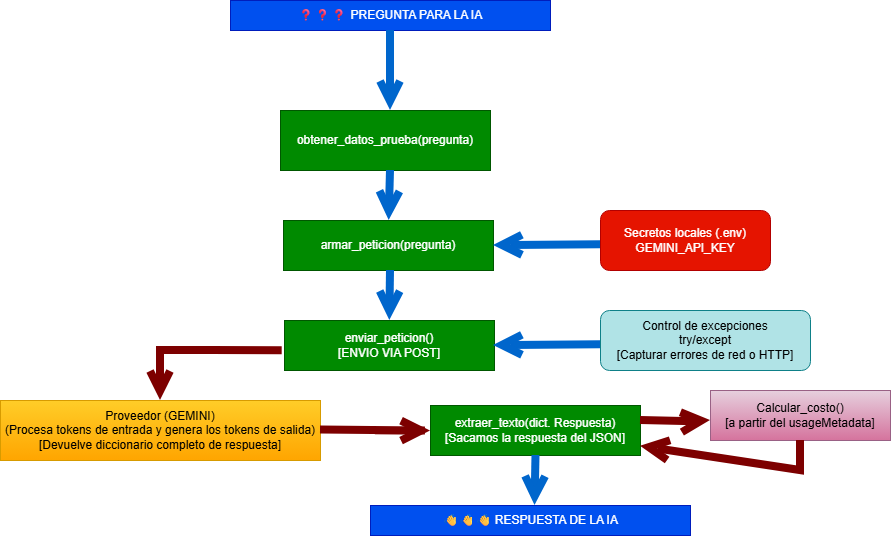

The diagram above was exported from draw.io. Its source (the exported page's mxGraphModel, read from the mxfile embedded in the PNG):
<mxGraphModel dx="1187" dy="661" grid="1" gridSize="10" guides="1" tooltips="1" connect="1" arrows="1" fold="1" page="1" pageScale="1" pageWidth="827" pageHeight="1169" background="light-dark(#FFFFFF,#FFFFFF)" math="0" shadow="0">
  <root>
    <mxCell id="0" />
    <mxCell id="1" parent="0" />
    <mxCell id="XjzSuwQefF2DZvVGBnf4-1" parent="1" style="rounded=0;whiteSpace=wrap;html=1;fillColor=#0050ef;fontColor=#ffffff;strokeColor=#001DBC;" value="❓❓❓ PREGUNTA PARA LA IA" vertex="1">
      <mxGeometry height="30" width="320" x="240" y="50" as="geometry" />
    </mxCell>
    <mxCell id="XjzSuwQefF2DZvVGBnf4-3" edge="1" parent="1" style="endArrow=open;endFill=1;endSize=12;html=1;rounded=0;defaultLabelBackgroundColor=gap;strokeWidth=8;strokeColor=#0066CC;" value="">
      <mxGeometry relative="1" width="160" as="geometry">
        <mxPoint x="400" y="80" as="sourcePoint" />
        <mxPoint x="400" y="160" as="targetPoint" />
      </mxGeometry>
    </mxCell>
    <mxCell id="XjzSuwQefF2DZvVGBnf4-4" parent="1" style="rounded=0;whiteSpace=wrap;html=1;strokeColor=#005700;fillColor=#008a00;fontColor=#ffffff;" value="obtener_datos_prueba(pregunta)" vertex="1">
      <mxGeometry height="60" width="210" x="290" y="160" as="geometry" />
    </mxCell>
    <mxCell id="XjzSuwQefF2DZvVGBnf4-5" edge="1" parent="1" style="endArrow=open;endFill=1;endSize=12;html=1;rounded=0;defaultLabelBackgroundColor=gap;strokeWidth=8;strokeColor=#0066CC;" target="XjzSuwQefF2DZvVGBnf4-6" value="">
      <mxGeometry relative="1" width="160" as="geometry">
        <mxPoint x="400" y="220" as="sourcePoint" />
        <mxPoint x="400" y="300" as="targetPoint" />
      </mxGeometry>
    </mxCell>
    <mxCell id="XjzSuwQefF2DZvVGBnf4-6" parent="1" style="rounded=0;whiteSpace=wrap;html=1;strokeColor=#005700;fillColor=#008a00;fontColor=#ffffff;" value="armar_peticion(pregunta)" vertex="1">
      <mxGeometry height="50" width="210" x="293" y="270" as="geometry" />
    </mxCell>
    <mxCell id="XjzSuwQefF2DZvVGBnf4-7" parent="1" style="rounded=1;whiteSpace=wrap;html=1;roundedPerimeter=1;fillColor=#e51400;fontColor=#ffffff;strokeColor=#B20000;" value="Secretos locales (.env)&lt;div&gt;GEMINI_API_KEY&lt;/div&gt;" vertex="1">
      <mxGeometry height="60" width="170" x="610" y="260" as="geometry" />
    </mxCell>
    <mxCell id="XjzSuwQefF2DZvVGBnf4-11" edge="1" parent="1" source="XjzSuwQefF2DZvVGBnf4-7" style="endArrow=open;endFill=1;endSize=12;html=1;rounded=0;defaultLabelBackgroundColor=gap;strokeWidth=8;strokeColor=#0066CC;exitX=-0.006;exitY=0.572;exitDx=0;exitDy=0;entryX=1;entryY=0.5;entryDx=0;entryDy=0;" target="XjzSuwQefF2DZvVGBnf4-6" value="">
      <mxGeometry relative="1" width="160" as="geometry">
        <mxPoint x="551" y="290" as="sourcePoint" />
        <mxPoint x="550" y="340" as="targetPoint" />
      </mxGeometry>
    </mxCell>
    <mxCell id="XjzSuwQefF2DZvVGBnf4-12" edge="1" parent="1" style="endArrow=open;endFill=1;endSize=12;html=1;rounded=0;defaultLabelBackgroundColor=gap;strokeWidth=8;strokeColor=#0066CC;" target="XjzSuwQefF2DZvVGBnf4-13" value="">
      <mxGeometry relative="1" width="160" as="geometry">
        <mxPoint x="400" y="320" as="sourcePoint" />
        <mxPoint x="400" y="400" as="targetPoint" />
      </mxGeometry>
    </mxCell>
    <mxCell id="XjzSuwQefF2DZvVGBnf4-13" parent="1" style="rounded=0;whiteSpace=wrap;html=1;strokeColor=#005700;fillColor=#008a00;fontColor=#ffffff;" value="enviar_peticion()&lt;div&gt;[ENVIO VIA POST]&lt;/div&gt;" vertex="1">
      <mxGeometry height="50" width="210" x="294" y="370" as="geometry" />
    </mxCell>
    <mxCell id="XjzSuwQefF2DZvVGBnf4-14" parent="1" style="rounded=1;whiteSpace=wrap;html=1;roundedPerimeter=1;fillColor=#b0e3e6;strokeColor=#0e8088;" value="&lt;div&gt;Control de excepciones&lt;/div&gt;&lt;div&gt;try/except&lt;/div&gt;&lt;div&gt;[Capturar errores de red o HTTP]&lt;/div&gt;" vertex="1">
      <mxGeometry height="60" width="210" x="610" y="360" as="geometry" />
    </mxCell>
    <mxCell id="XjzSuwQefF2DZvVGBnf4-15" edge="1" parent="1" source="XjzSuwQefF2DZvVGBnf4-14" style="endArrow=open;endFill=1;endSize=12;html=1;rounded=0;defaultLabelBackgroundColor=gap;strokeWidth=8;strokeColor=#0066CC;exitX=-0.006;exitY=0.572;exitDx=0;exitDy=0;entryX=1;entryY=0.5;entryDx=0;entryDy=0;" value="">
      <mxGeometry relative="1" width="160" as="geometry">
        <mxPoint x="551" y="390" as="sourcePoint" />
        <mxPoint x="503" y="395" as="targetPoint" />
      </mxGeometry>
    </mxCell>
    <mxCell id="XjzSuwQefF2DZvVGBnf4-16" edge="1" parent="1" source="XjzSuwQefF2DZvVGBnf4-13" style="endArrow=open;endFill=1;endSize=12;html=1;rounded=0;defaultLabelBackgroundColor=gap;strokeWidth=8;strokeColor=#7D0000;exitX=-0.011;exitY=0.605;exitDx=0;exitDy=0;entryX=0.5;entryY=0;entryDx=0;entryDy=0;exitPerimeter=0;" target="XjzSuwQefF2DZvVGBnf4-17" value="">
      <mxGeometry relative="1" width="160" x="-0.0737" as="geometry">
        <Array as="points">
          <mxPoint x="220" y="400" />
          <mxPoint x="170" y="400" />
        </Array>
        <mxPoint x="400.5" y="420" as="sourcePoint" />
        <mxPoint x="60" y="395" as="targetPoint" />
      </mxGeometry>
    </mxCell>
    <mxCell id="XjzSuwQefF2DZvVGBnf4-17" parent="1" style="rounded=0;whiteSpace=wrap;html=1;fillColor=#ffcd28;strokeColor=#d79b00;gradientColor=#ffa500;" value="Proveedor (GEMINI)&lt;div&gt;(Procesa tokens de entrada y genera los tokens de salida)&lt;br&gt;[Devuelve diccionario completo de respuesta]&lt;/div&gt;" vertex="1">
      <mxGeometry height="60" width="320" x="10" y="450" as="geometry" />
    </mxCell>
    <mxCell id="XjzSuwQefF2DZvVGBnf4-18" edge="1" parent="1" style="endArrow=open;endFill=1;endSize=12;html=1;rounded=0;defaultLabelBackgroundColor=gap;strokeWidth=8;strokeColor=#7D0000;exitX=1.016;exitY=0.481;exitDx=0;exitDy=0;exitPerimeter=0;" value="">
      <mxGeometry relative="1" width="160" x="0.8761" as="geometry">
        <Array as="points">
          <mxPoint x="434.88" y="480.57" />
          <mxPoint x="384.88" y="480.57" />
        </Array>
        <mxPoint x="330.0000000000001" y="479.4299999999999" as="sourcePoint" />
        <mxPoint x="440" y="480.57" as="targetPoint" />
      </mxGeometry>
    </mxCell>
    <mxCell id="XjzSuwQefF2DZvVGBnf4-19" parent="1" style="rounded=0;whiteSpace=wrap;html=1;strokeColor=#005700;fillColor=#008a00;fontColor=#ffffff;" value="extraer_texto(dict. Respuesta)&lt;br&gt;&lt;div&gt;[Sacamos la respuesta del JSON]&lt;/div&gt;" vertex="1">
      <mxGeometry height="50" width="210" x="440" y="455" as="geometry" />
    </mxCell>
    <mxCell id="XjzSuwQefF2DZvVGBnf4-20" edge="1" parent="1" style="endArrow=open;endFill=1;endSize=12;html=1;rounded=0;defaultLabelBackgroundColor=gap;strokeWidth=8;strokeColor=#0066CC;" value="">
      <mxGeometry relative="1" width="160" as="geometry">
        <mxPoint x="545.5" y="505" as="sourcePoint" />
        <mxPoint x="544.5" y="555" as="targetPoint" />
      </mxGeometry>
    </mxCell>
    <mxCell id="XjzSuwQefF2DZvVGBnf4-21" parent="1" style="rounded=0;whiteSpace=wrap;html=1;fillColor=#0050ef;fontColor=#ffffff;strokeColor=#001DBC;" value="👋👋👋 RESPUESTA DE LA IA" vertex="1">
      <mxGeometry height="30" width="320" x="380" y="555" as="geometry" />
    </mxCell>
    <mxCell id="XjzSuwQefF2DZvVGBnf4-22" edge="1" parent="1" style="endArrow=open;endFill=1;endSize=12;html=1;rounded=0;defaultLabelBackgroundColor=gap;strokeWidth=8;strokeColor=#7D0000;exitX=1.016;exitY=0.481;exitDx=0;exitDy=0;exitPerimeter=0;" value="">
      <mxGeometry relative="1" width="160" x="0.1991" as="geometry">
        <Array as="points">
          <mxPoint x="704.8799999999999" y="471.1400000000001" />
        </Array>
        <mxPoint x="650" y="470" as="sourcePoint" />
        <mxPoint x="720" y="470" as="targetPoint" />
      </mxGeometry>
    </mxCell>
    <mxCell id="XjzSuwQefF2DZvVGBnf4-23" parent="1" style="rounded=0;whiteSpace=wrap;html=1;strokeColor=#996185;fillColor=#e6d0de;gradientColor=#d5739d;" value="Calcular_costo()&lt;br&gt;[a partir del usageMetadata]" vertex="1">
      <mxGeometry height="50" width="180" x="720" y="440" as="geometry" />
    </mxCell>
    <mxCell id="XjzSuwQefF2DZvVGBnf4-24" edge="1" parent="1" source="XjzSuwQefF2DZvVGBnf4-23" style="endArrow=open;endFill=1;endSize=12;html=1;rounded=0;defaultLabelBackgroundColor=gap;strokeWidth=8;strokeColor=#7D0000;exitX=0.5;exitY=1;exitDx=0;exitDy=0;" target="XjzSuwQefF2DZvVGBnf4-19" value="">
      <mxGeometry relative="1" width="160" x="-0.6769" as="geometry">
        <Array as="points">
          <mxPoint x="810" y="520" />
        </Array>
        <mxPoint x="820" y="520" as="sourcePoint" />
        <mxPoint x="610" y="520" as="targetPoint" />
      </mxGeometry>
    </mxCell>
  </root>
</mxGraphModel>